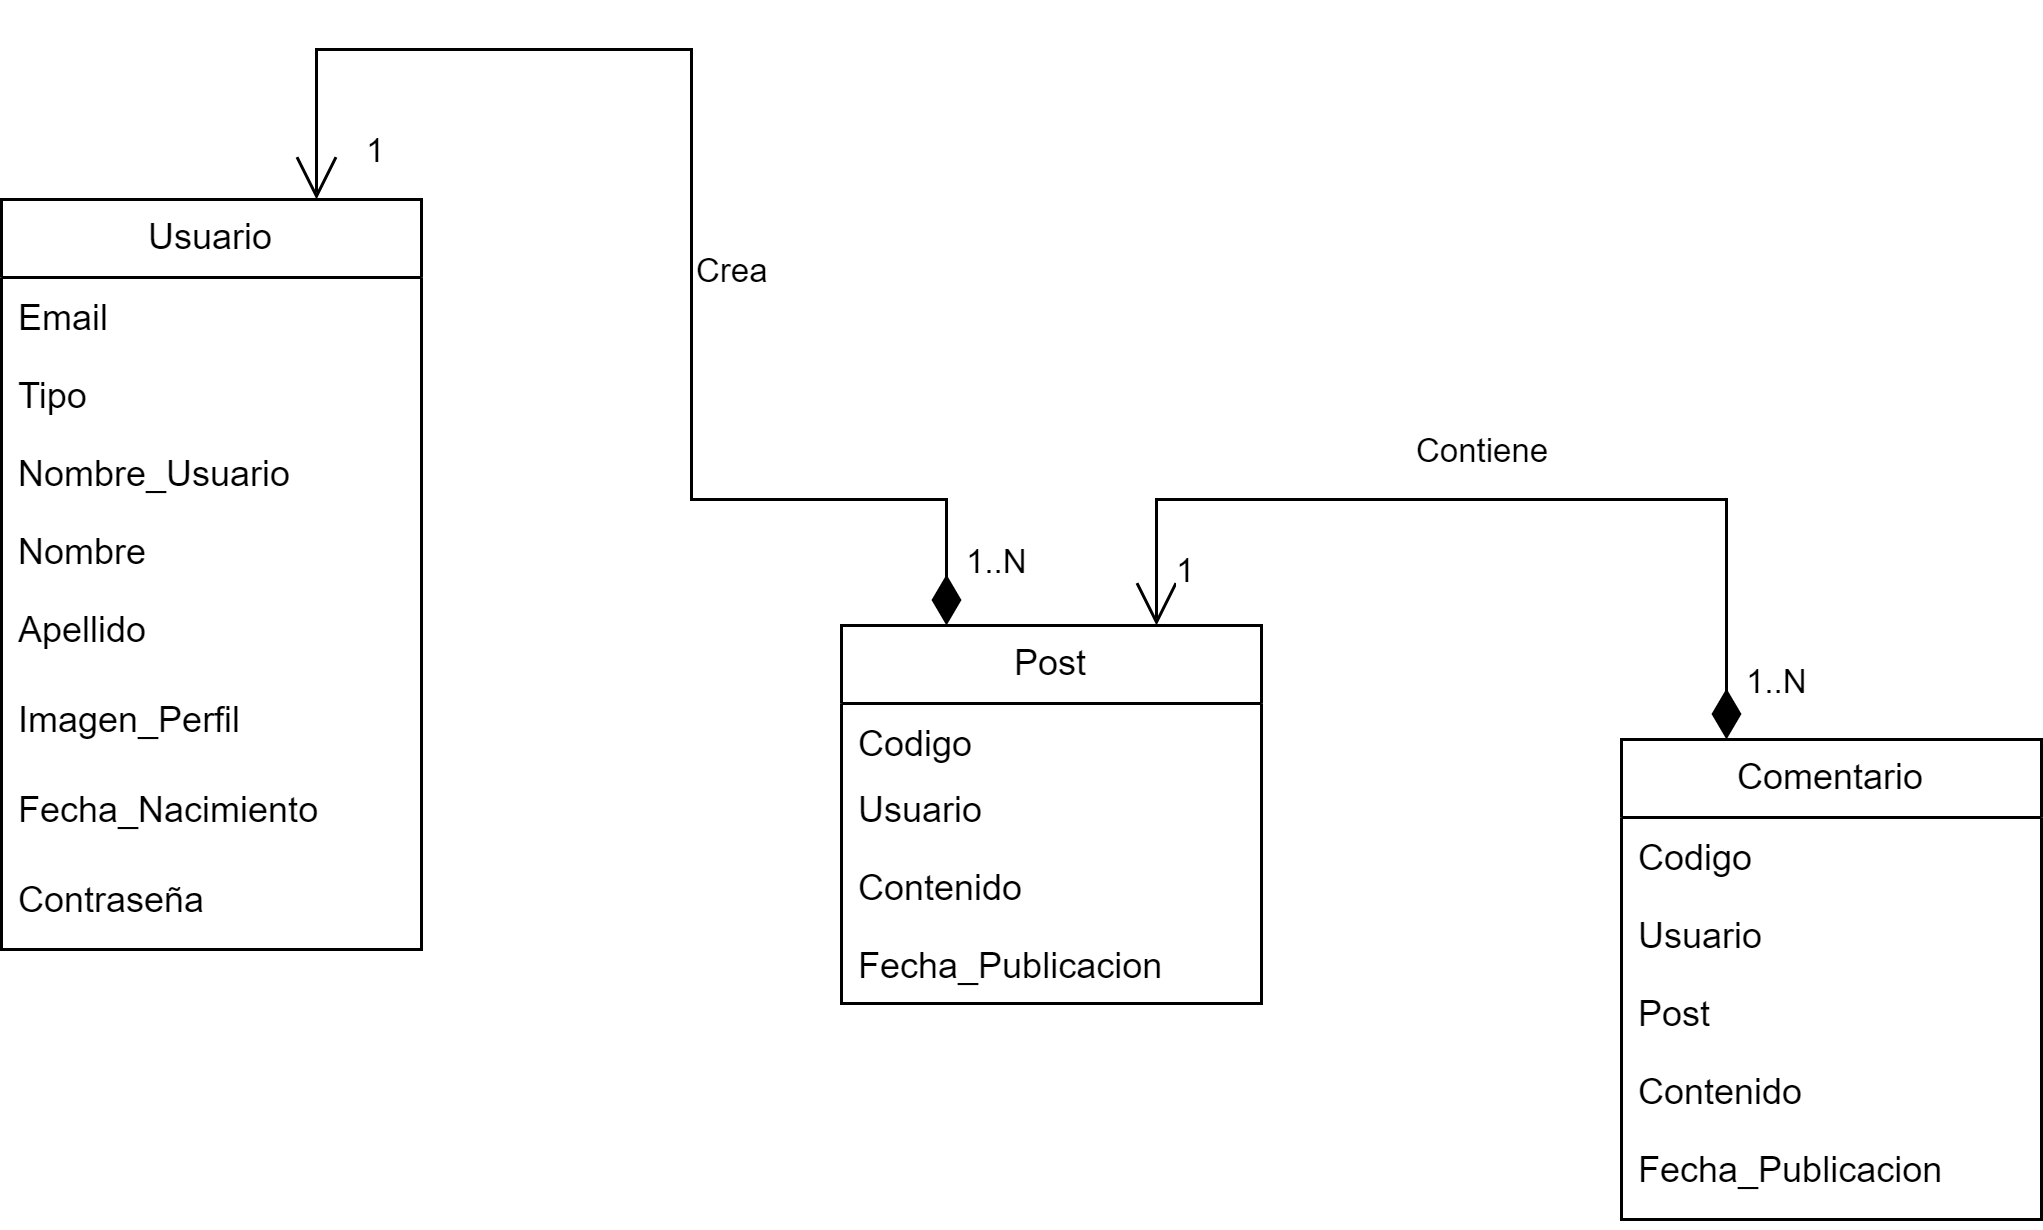

The diagram above was exported from draw.io. Its source (the exported page's mxGraphModel, read from the mxfile embedded in the PNG):
<mxGraphModel dx="880" dy="446" grid="1" gridSize="10" guides="1" tooltips="1" connect="1" arrows="1" fold="1" page="1" pageScale="1" pageWidth="850" pageHeight="1100" background="none" math="0" shadow="0">
  <root>
    <mxCell id="0" />
    <mxCell id="1" parent="0" />
    <mxCell id="NsN3M5lrhIwiL6VxLu_r-32" value="Usuario" style="swimlane;fontStyle=0;childLayout=stackLayout;horizontal=1;startSize=26;fillColor=none;horizontalStack=0;resizeParent=1;resizeParentMax=0;resizeLast=0;collapsible=1;marginBottom=0;whiteSpace=wrap;html=1;" parent="1" vertex="1">
      <mxGeometry x="40" y="440" width="140" height="250" as="geometry" />
    </mxCell>
    <mxCell id="NsN3M5lrhIwiL6VxLu_r-33" value="Email" style="text;strokeColor=none;fillColor=none;align=left;verticalAlign=top;spacingLeft=4;spacingRight=4;overflow=hidden;rotatable=0;points=[[0,0.5],[1,0.5]];portConstraint=eastwest;whiteSpace=wrap;html=1;" parent="NsN3M5lrhIwiL6VxLu_r-32" vertex="1">
      <mxGeometry y="26" width="140" height="26" as="geometry" />
    </mxCell>
    <mxCell id="NsN3M5lrhIwiL6VxLu_r-34" value="Tipo" style="text;strokeColor=none;fillColor=none;align=left;verticalAlign=top;spacingLeft=4;spacingRight=4;overflow=hidden;rotatable=0;points=[[0,0.5],[1,0.5]];portConstraint=eastwest;whiteSpace=wrap;html=1;" parent="NsN3M5lrhIwiL6VxLu_r-32" vertex="1">
      <mxGeometry y="52" width="140" height="26" as="geometry" />
    </mxCell>
    <mxCell id="NsN3M5lrhIwiL6VxLu_r-36" value="Nombre_Usuario" style="text;strokeColor=none;fillColor=none;align=left;verticalAlign=top;spacingLeft=4;spacingRight=4;overflow=hidden;rotatable=0;points=[[0,0.5],[1,0.5]];portConstraint=eastwest;whiteSpace=wrap;html=1;" parent="NsN3M5lrhIwiL6VxLu_r-32" vertex="1">
      <mxGeometry y="78" width="140" height="26" as="geometry" />
    </mxCell>
    <mxCell id="NsN3M5lrhIwiL6VxLu_r-37" value="Nombre" style="text;strokeColor=none;fillColor=none;align=left;verticalAlign=top;spacingLeft=4;spacingRight=4;overflow=hidden;rotatable=0;points=[[0,0.5],[1,0.5]];portConstraint=eastwest;whiteSpace=wrap;html=1;" parent="NsN3M5lrhIwiL6VxLu_r-32" vertex="1">
      <mxGeometry y="104" width="140" height="26" as="geometry" />
    </mxCell>
    <mxCell id="NsN3M5lrhIwiL6VxLu_r-35" value="Apellido" style="text;strokeColor=none;fillColor=none;align=left;verticalAlign=top;spacingLeft=4;spacingRight=4;overflow=hidden;rotatable=0;points=[[0,0.5],[1,0.5]];portConstraint=eastwest;whiteSpace=wrap;html=1;" parent="NsN3M5lrhIwiL6VxLu_r-32" vertex="1">
      <mxGeometry y="130" width="140" height="90" as="geometry" />
    </mxCell>
    <mxCell id="WcAkbz6xi25RRMyg-MJu-1" value="Contraseña" style="text;strokeColor=none;fillColor=none;align=left;verticalAlign=top;spacingLeft=4;spacingRight=4;overflow=hidden;rotatable=0;points=[[0,0.5],[1,0.5]];portConstraint=eastwest;whiteSpace=wrap;html=1;" vertex="1" parent="NsN3M5lrhIwiL6VxLu_r-32">
      <mxGeometry y="220" width="140" height="30" as="geometry" />
    </mxCell>
    <mxCell id="NsN3M5lrhIwiL6VxLu_r-38" value="Imagen_Perfil" style="text;strokeColor=none;fillColor=none;align=left;verticalAlign=top;spacingLeft=4;spacingRight=4;overflow=hidden;rotatable=0;points=[[0,0.5],[1,0.5]];portConstraint=eastwest;whiteSpace=wrap;html=1;" parent="1" vertex="1">
      <mxGeometry x="40" y="600" width="140" height="60" as="geometry" />
    </mxCell>
    <mxCell id="NsN3M5lrhIwiL6VxLu_r-39" value="Fecha_Nacimiento" style="text;strokeColor=none;fillColor=none;align=left;verticalAlign=top;spacingLeft=4;spacingRight=4;overflow=hidden;rotatable=0;points=[[0,0.5],[1,0.5]];portConstraint=eastwest;whiteSpace=wrap;html=1;" parent="1" vertex="1">
      <mxGeometry x="40" y="630" width="140" height="30" as="geometry" />
    </mxCell>
    <mxCell id="NsN3M5lrhIwiL6VxLu_r-41" value="Post" style="swimlane;fontStyle=0;childLayout=stackLayout;horizontal=1;startSize=26;fillColor=none;horizontalStack=0;resizeParent=1;resizeParentMax=0;resizeLast=0;collapsible=1;marginBottom=0;whiteSpace=wrap;html=1;" parent="1" vertex="1">
      <mxGeometry x="320" y="582" width="140" height="126" as="geometry" />
    </mxCell>
    <mxCell id="NsN3M5lrhIwiL6VxLu_r-42" value="Codigo" style="text;strokeColor=none;fillColor=none;align=left;verticalAlign=top;spacingLeft=4;spacingRight=4;overflow=hidden;rotatable=0;points=[[0,0.5],[1,0.5]];portConstraint=eastwest;whiteSpace=wrap;html=1;" parent="NsN3M5lrhIwiL6VxLu_r-41" vertex="1">
      <mxGeometry y="26" width="140" height="22" as="geometry" />
    </mxCell>
    <mxCell id="NsN3M5lrhIwiL6VxLu_r-43" value="Usuario" style="text;strokeColor=none;fillColor=none;align=left;verticalAlign=top;spacingLeft=4;spacingRight=4;overflow=hidden;rotatable=0;points=[[0,0.5],[1,0.5]];portConstraint=eastwest;whiteSpace=wrap;html=1;" parent="NsN3M5lrhIwiL6VxLu_r-41" vertex="1">
      <mxGeometry y="48" width="140" height="26" as="geometry" />
    </mxCell>
    <mxCell id="NsN3M5lrhIwiL6VxLu_r-44" value="Contenido" style="text;strokeColor=none;fillColor=none;align=left;verticalAlign=top;spacingLeft=4;spacingRight=4;overflow=hidden;rotatable=0;points=[[0,0.5],[1,0.5]];portConstraint=eastwest;whiteSpace=wrap;html=1;" parent="NsN3M5lrhIwiL6VxLu_r-41" vertex="1">
      <mxGeometry y="74" width="140" height="26" as="geometry" />
    </mxCell>
    <mxCell id="NsN3M5lrhIwiL6VxLu_r-45" value="Fecha_Publicacion" style="text;strokeColor=none;fillColor=none;align=left;verticalAlign=top;spacingLeft=4;spacingRight=4;overflow=hidden;rotatable=0;points=[[0,0.5],[1,0.5]];portConstraint=eastwest;whiteSpace=wrap;html=1;" parent="NsN3M5lrhIwiL6VxLu_r-41" vertex="1">
      <mxGeometry y="100" width="140" height="26" as="geometry" />
    </mxCell>
    <mxCell id="NsN3M5lrhIwiL6VxLu_r-47" value="Comentario" style="swimlane;fontStyle=0;childLayout=stackLayout;horizontal=1;startSize=26;fillColor=none;horizontalStack=0;resizeParent=1;resizeParentMax=0;resizeLast=0;collapsible=1;marginBottom=0;whiteSpace=wrap;html=1;" parent="1" vertex="1">
      <mxGeometry x="580" y="620" width="140" height="160" as="geometry" />
    </mxCell>
    <mxCell id="NsN3M5lrhIwiL6VxLu_r-48" value="Codigo" style="text;strokeColor=none;fillColor=none;align=left;verticalAlign=top;spacingLeft=4;spacingRight=4;overflow=hidden;rotatable=0;points=[[0,0.5],[1,0.5]];portConstraint=eastwest;whiteSpace=wrap;html=1;" parent="NsN3M5lrhIwiL6VxLu_r-47" vertex="1">
      <mxGeometry y="26" width="140" height="26" as="geometry" />
    </mxCell>
    <mxCell id="NsN3M5lrhIwiL6VxLu_r-49" value="Usuario" style="text;strokeColor=none;fillColor=none;align=left;verticalAlign=top;spacingLeft=4;spacingRight=4;overflow=hidden;rotatable=0;points=[[0,0.5],[1,0.5]];portConstraint=eastwest;whiteSpace=wrap;html=1;" parent="NsN3M5lrhIwiL6VxLu_r-47" vertex="1">
      <mxGeometry y="52" width="140" height="26" as="geometry" />
    </mxCell>
    <mxCell id="NsN3M5lrhIwiL6VxLu_r-50" value="Post" style="text;strokeColor=none;fillColor=none;align=left;verticalAlign=top;spacingLeft=4;spacingRight=4;overflow=hidden;rotatable=0;points=[[0,0.5],[1,0.5]];portConstraint=eastwest;whiteSpace=wrap;html=1;" parent="NsN3M5lrhIwiL6VxLu_r-47" vertex="1">
      <mxGeometry y="78" width="140" height="26" as="geometry" />
    </mxCell>
    <mxCell id="NsN3M5lrhIwiL6VxLu_r-51" value="Contenido" style="text;strokeColor=none;fillColor=none;align=left;verticalAlign=top;spacingLeft=4;spacingRight=4;overflow=hidden;rotatable=0;points=[[0,0.5],[1,0.5]];portConstraint=eastwest;whiteSpace=wrap;html=1;" parent="NsN3M5lrhIwiL6VxLu_r-47" vertex="1">
      <mxGeometry y="104" width="140" height="56" as="geometry" />
    </mxCell>
    <mxCell id="NsN3M5lrhIwiL6VxLu_r-52" value="Fecha_Publicacion" style="text;strokeColor=none;fillColor=none;align=left;verticalAlign=top;spacingLeft=4;spacingRight=4;overflow=hidden;rotatable=0;points=[[0,0.5],[1,0.5]];portConstraint=eastwest;whiteSpace=wrap;html=1;" parent="1" vertex="1">
      <mxGeometry x="580" y="750" width="140" height="26" as="geometry" />
    </mxCell>
    <mxCell id="NsN3M5lrhIwiL6VxLu_r-62" value="1..N" style="endArrow=open;html=1;endSize=12;startArrow=diamondThin;startSize=14;startFill=1;edgeStyle=orthogonalEdgeStyle;align=left;verticalAlign=bottom;rounded=0;exitX=0.25;exitY=0;exitDx=0;exitDy=0;entryX=0.75;entryY=0;entryDx=0;entryDy=0;" parent="1" source="NsN3M5lrhIwiL6VxLu_r-41" target="NsN3M5lrhIwiL6VxLu_r-32" edge="1">
      <mxGeometry x="-0.9469" y="-5" relative="1" as="geometry">
        <mxPoint x="280" y="630" as="sourcePoint" />
        <mxPoint x="230" y="370" as="targetPoint" />
        <Array as="points">
          <mxPoint x="355" y="540" />
          <mxPoint x="270" y="540" />
          <mxPoint x="270" y="390" />
          <mxPoint x="145" y="390" />
        </Array>
        <mxPoint as="offset" />
      </mxGeometry>
    </mxCell>
    <mxCell id="NsN3M5lrhIwiL6VxLu_r-63" value="&lt;span style=&quot;color: rgb(0, 0, 0); font-family: Helvetica; font-size: 11px; font-style: normal; font-variant-ligatures: normal; font-variant-caps: normal; font-weight: 400; letter-spacing: normal; orphans: 2; text-align: left; text-indent: 0px; text-transform: none; widows: 2; word-spacing: 0px; -webkit-text-stroke-width: 0px; background-color: rgb(255, 255, 255); text-decoration-thickness: initial; text-decoration-style: initial; text-decoration-color: initial; float: none; display: inline !important;&quot;&gt;1&lt;/span&gt;" style="text;whiteSpace=wrap;html=1;" parent="1" vertex="1">
      <mxGeometry x="160" y="410" width="50" height="40" as="geometry" />
    </mxCell>
    <mxCell id="NsN3M5lrhIwiL6VxLu_r-64" value="&lt;span style=&quot;font-size: 11px; background-color: rgb(255, 255, 255);&quot;&gt;Crea&lt;br&gt;&lt;/span&gt;" style="text;whiteSpace=wrap;html=1;" parent="1" vertex="1">
      <mxGeometry x="270" y="450" width="30" height="40" as="geometry" />
    </mxCell>
    <mxCell id="NsN3M5lrhIwiL6VxLu_r-65" value="1..N" style="endArrow=open;html=1;endSize=12;startArrow=diamondThin;startSize=14;startFill=1;edgeStyle=orthogonalEdgeStyle;align=left;verticalAlign=bottom;rounded=0;entryX=0.75;entryY=0;entryDx=0;entryDy=0;exitX=0.25;exitY=0;exitDx=0;exitDy=0;" parent="1" source="NsN3M5lrhIwiL6VxLu_r-47" target="NsN3M5lrhIwiL6VxLu_r-41" edge="1">
      <mxGeometry x="-0.9359" y="-5" relative="1" as="geometry">
        <mxPoint x="280" y="540" as="sourcePoint" />
        <mxPoint x="440" y="540" as="targetPoint" />
        <Array as="points">
          <mxPoint x="615" y="540" />
          <mxPoint x="425" y="540" />
        </Array>
        <mxPoint as="offset" />
      </mxGeometry>
    </mxCell>
    <mxCell id="NsN3M5lrhIwiL6VxLu_r-66" value="&lt;span style=&quot;color: rgb(0, 0, 0); font-family: Helvetica; font-size: 11px; font-style: normal; font-variant-ligatures: normal; font-variant-caps: normal; font-weight: 400; letter-spacing: normal; orphans: 2; text-align: left; text-indent: 0px; text-transform: none; widows: 2; word-spacing: 0px; -webkit-text-stroke-width: 0px; background-color: rgb(255, 255, 255); text-decoration-thickness: initial; text-decoration-style: initial; text-decoration-color: initial; float: none; display: inline !important;&quot;&gt;1&lt;/span&gt;" style="text;whiteSpace=wrap;html=1;" parent="1" vertex="1">
      <mxGeometry x="430" y="550" width="50" height="40" as="geometry" />
    </mxCell>
    <mxCell id="NsN3M5lrhIwiL6VxLu_r-67" value="&lt;span style=&quot;font-size: 11px; background-color: rgb(255, 255, 255);&quot;&gt;Contiene&lt;br&gt;&lt;/span&gt;" style="text;whiteSpace=wrap;html=1;" parent="1" vertex="1">
      <mxGeometry x="510" y="510" width="30" height="40" as="geometry" />
    </mxCell>
  </root>
</mxGraphModel>